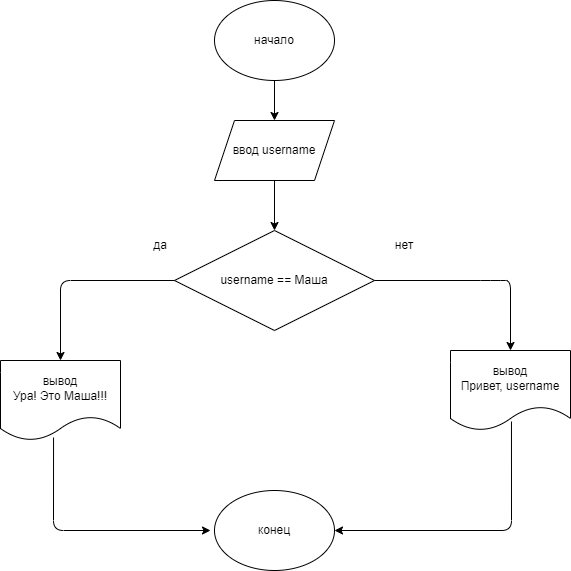

The diagram above was exported from draw.io. Its source (the exported page's mxGraphModel, read from the mxfile embedded in the PNG):
<mxGraphModel dx="206" dy="597" grid="1" gridSize="10" guides="1" tooltips="1" connect="1" arrows="1" fold="1" page="1" pageScale="1" pageWidth="827" pageHeight="1169" math="0" shadow="0">
  <root>
    <mxCell id="0" />
    <mxCell id="1" parent="0" />
    <mxCell id="2" value="начало" style="ellipse;whiteSpace=wrap;html=1;" parent="1" vertex="1">
      <mxGeometry x="354" y="30" width="120" height="80" as="geometry" />
    </mxCell>
    <mxCell id="3" value="ввод username" style="shape=parallelogram;perimeter=parallelogramPerimeter;whiteSpace=wrap;html=1;fixedSize=1;" parent="1" vertex="1">
      <mxGeometry x="354" y="150" width="120" height="60" as="geometry" />
    </mxCell>
    <mxCell id="4" value="username == Маша" style="rhombus;whiteSpace=wrap;html=1;" parent="1" vertex="1">
      <mxGeometry x="314" y="260" width="200" height="100" as="geometry" />
    </mxCell>
    <mxCell id="7" value="да" style="text;html=1;strokeColor=none;fillColor=none;align=center;verticalAlign=middle;whiteSpace=wrap;rounded=0;" parent="1" vertex="1">
      <mxGeometry x="270" y="260" width="60" height="30" as="geometry" />
    </mxCell>
    <mxCell id="8" value="нет" style="text;html=1;strokeColor=none;fillColor=none;align=center;verticalAlign=middle;whiteSpace=wrap;rounded=0;" parent="1" vertex="1">
      <mxGeometry x="514" y="260" width="60" height="30" as="geometry" />
    </mxCell>
    <mxCell id="9" value="вывод&lt;br&gt;Ура! Это Маша!!!" style="shape=document;whiteSpace=wrap;html=1;boundedLbl=1;" parent="1" vertex="1">
      <mxGeometry x="140" y="390" width="120" height="80" as="geometry" />
    </mxCell>
    <mxCell id="10" value="вывод&lt;br&gt;Привет, username" style="shape=document;whiteSpace=wrap;html=1;boundedLbl=1;" parent="1" vertex="1">
      <mxGeometry x="590" y="380" width="120" height="80" as="geometry" />
    </mxCell>
    <mxCell id="11" value="конец" style="ellipse;whiteSpace=wrap;html=1;" parent="1" vertex="1">
      <mxGeometry x="354" y="520" width="120" height="80" as="geometry" />
    </mxCell>
    <mxCell id="12" value="" style="endArrow=classic;html=1;entryX=0.5;entryY=0;entryDx=0;entryDy=0;exitX=0.5;exitY=1;exitDx=0;exitDy=0;" parent="1" source="2" target="3" edge="1">
      <mxGeometry width="50" height="50" relative="1" as="geometry">
        <mxPoint x="390" y="130" as="sourcePoint" />
        <mxPoint x="440" y="120" as="targetPoint" />
      </mxGeometry>
    </mxCell>
    <mxCell id="13" value="" style="endArrow=classic;html=1;entryX=0.5;entryY=0;entryDx=0;entryDy=0;exitX=0.5;exitY=1;exitDx=0;exitDy=0;" parent="1" source="3" target="4" edge="1">
      <mxGeometry width="50" height="50" relative="1" as="geometry">
        <mxPoint x="410" y="220" as="sourcePoint" />
        <mxPoint x="440" y="120" as="targetPoint" />
      </mxGeometry>
    </mxCell>
    <mxCell id="14" value="" style="endArrow=classic;html=1;exitX=0;exitY=0.5;exitDx=0;exitDy=0;entryX=0.5;entryY=0;entryDx=0;entryDy=0;" parent="1" source="4" target="9" edge="1">
      <mxGeometry width="50" height="50" relative="1" as="geometry">
        <mxPoint x="390" y="370" as="sourcePoint" />
        <mxPoint x="440" y="320" as="targetPoint" />
        <Array as="points">
          <mxPoint x="200" y="310" />
        </Array>
      </mxGeometry>
    </mxCell>
    <mxCell id="15" value="" style="endArrow=classic;html=1;exitX=1;exitY=0.5;exitDx=0;exitDy=0;entryX=0.5;entryY=0;entryDx=0;entryDy=0;" parent="1" source="4" target="10" edge="1">
      <mxGeometry width="50" height="50" relative="1" as="geometry">
        <mxPoint x="390" y="370" as="sourcePoint" />
        <mxPoint x="440" y="320" as="targetPoint" />
        <Array as="points">
          <mxPoint x="630" y="310" />
          <mxPoint x="650" y="310" />
        </Array>
      </mxGeometry>
    </mxCell>
    <mxCell id="16" value="" style="endArrow=classic;html=1;exitX=0.442;exitY=0.963;exitDx=0;exitDy=0;exitPerimeter=0;" parent="1" source="9" edge="1">
      <mxGeometry width="50" height="50" relative="1" as="geometry">
        <mxPoint x="390" y="370" as="sourcePoint" />
        <mxPoint x="350" y="560" as="targetPoint" />
        <Array as="points">
          <mxPoint x="193" y="560" />
        </Array>
      </mxGeometry>
    </mxCell>
    <mxCell id="17" value="" style="endArrow=classic;html=1;exitX=0.508;exitY=0.888;exitDx=0;exitDy=0;exitPerimeter=0;entryX=1;entryY=0.5;entryDx=0;entryDy=0;" parent="1" source="10" target="11" edge="1">
      <mxGeometry width="50" height="50" relative="1" as="geometry">
        <mxPoint x="390" y="370" as="sourcePoint" />
        <mxPoint x="440" y="320" as="targetPoint" />
        <Array as="points">
          <mxPoint x="651" y="560" />
        </Array>
      </mxGeometry>
    </mxCell>
  </root>
</mxGraphModel>